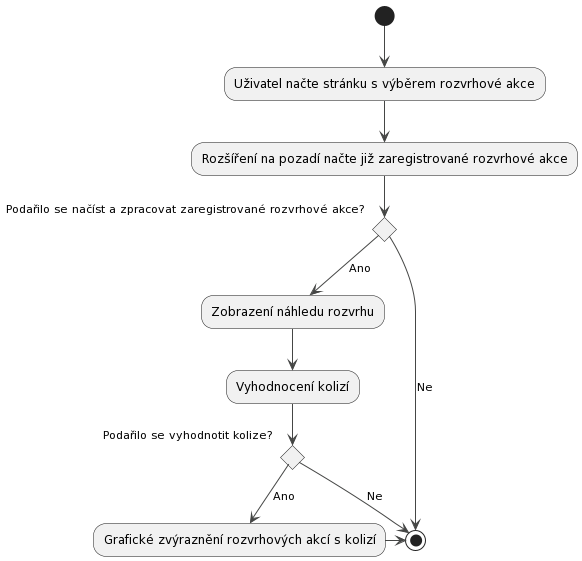

The diagram above was rendered by PlantUML. Its source (embedded in the PNG):
@startuml
!theme vibrant
(*) --> "Uživatel načte stránku s výběrem rozvrhové akce"

--> "Rozšíření na pozadí načte již zaregistrované rozvrhové akce"

if "Podařilo se načíst a zpracovat zaregistrované rozvrhové akce?" then
  -->[Ano] "Zobrazení náhledu rozvrhu"
  --> "Vyhodnocení kolizí"
  if "Podařilo se vyhodnotit kolize?" then
    -->[Ano] "Grafické zvýraznění rozvrhových akcí s kolizí"
    -right-> (*)
  else
     -right>[Ne] (*)
  endif
else
  -right-->[Ne](*)
endif
@enduml